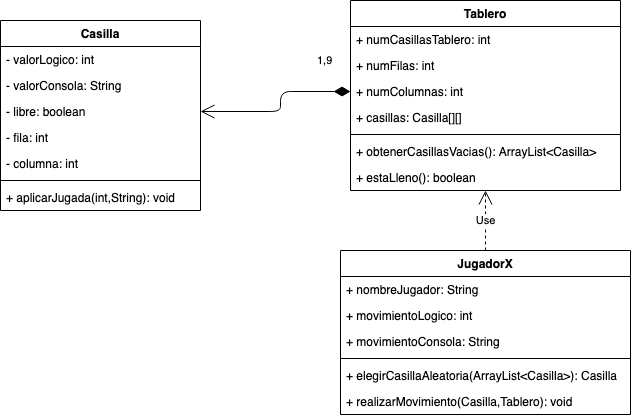

The diagram above was exported from draw.io. Its source (the exported page's mxGraphModel, read from the mxfile embedded in the PNG):
<mxGraphModel dx="828" dy="454" grid="1" gridSize="10" guides="1" tooltips="1" connect="1" arrows="1" fold="1" page="1" pageScale="1" pageWidth="850" pageHeight="1100" background="none" math="0" shadow="0">
  <root>
    <mxCell id="0" />
    <mxCell id="1" parent="0" />
    <mxCell id="dJyOpkXrLPIUtmVv3MNU-1" value="Casilla" style="swimlane;fontStyle=1;align=center;verticalAlign=top;childLayout=stackLayout;horizontal=1;startSize=26;horizontalStack=0;resizeParent=1;resizeParentMax=0;resizeLast=0;collapsible=1;marginBottom=0;" vertex="1" parent="1">
      <mxGeometry x="90" y="130" width="200" height="190" as="geometry" />
    </mxCell>
    <mxCell id="dJyOpkXrLPIUtmVv3MNU-2" value="- valorLogico: int&#10;" style="text;strokeColor=none;fillColor=none;align=left;verticalAlign=top;spacingLeft=4;spacingRight=4;overflow=hidden;rotatable=0;points=[[0,0.5],[1,0.5]];portConstraint=eastwest;" vertex="1" parent="dJyOpkXrLPIUtmVv3MNU-1">
      <mxGeometry y="26" width="200" height="26" as="geometry" />
    </mxCell>
    <mxCell id="dJyOpkXrLPIUtmVv3MNU-5" value="- valorConsola: String" style="text;strokeColor=none;fillColor=none;align=left;verticalAlign=top;spacingLeft=4;spacingRight=4;overflow=hidden;rotatable=0;points=[[0,0.5],[1,0.5]];portConstraint=eastwest;" vertex="1" parent="dJyOpkXrLPIUtmVv3MNU-1">
      <mxGeometry y="52" width="200" height="26" as="geometry" />
    </mxCell>
    <mxCell id="dJyOpkXrLPIUtmVv3MNU-6" value="- libre: boolean" style="text;strokeColor=none;fillColor=none;align=left;verticalAlign=top;spacingLeft=4;spacingRight=4;overflow=hidden;rotatable=0;points=[[0,0.5],[1,0.5]];portConstraint=eastwest;" vertex="1" parent="dJyOpkXrLPIUtmVv3MNU-1">
      <mxGeometry y="78" width="200" height="26" as="geometry" />
    </mxCell>
    <mxCell id="dJyOpkXrLPIUtmVv3MNU-7" value="- fila: int" style="text;strokeColor=none;fillColor=none;align=left;verticalAlign=top;spacingLeft=4;spacingRight=4;overflow=hidden;rotatable=0;points=[[0,0.5],[1,0.5]];portConstraint=eastwest;" vertex="1" parent="dJyOpkXrLPIUtmVv3MNU-1">
      <mxGeometry y="104" width="200" height="26" as="geometry" />
    </mxCell>
    <mxCell id="dJyOpkXrLPIUtmVv3MNU-8" value="- columna: int" style="text;strokeColor=none;fillColor=none;align=left;verticalAlign=top;spacingLeft=4;spacingRight=4;overflow=hidden;rotatable=0;points=[[0,0.5],[1,0.5]];portConstraint=eastwest;" vertex="1" parent="dJyOpkXrLPIUtmVv3MNU-1">
      <mxGeometry y="130" width="200" height="26" as="geometry" />
    </mxCell>
    <mxCell id="dJyOpkXrLPIUtmVv3MNU-3" value="" style="line;strokeWidth=1;fillColor=none;align=left;verticalAlign=middle;spacingTop=-1;spacingLeft=3;spacingRight=3;rotatable=0;labelPosition=right;points=[];portConstraint=eastwest;" vertex="1" parent="dJyOpkXrLPIUtmVv3MNU-1">
      <mxGeometry y="156" width="200" height="8" as="geometry" />
    </mxCell>
    <mxCell id="dJyOpkXrLPIUtmVv3MNU-4" value="+ aplicarJugada(int,String): void&#10;" style="text;strokeColor=none;fillColor=none;align=left;verticalAlign=top;spacingLeft=4;spacingRight=4;overflow=hidden;rotatable=0;points=[[0,0.5],[1,0.5]];portConstraint=eastwest;" vertex="1" parent="dJyOpkXrLPIUtmVv3MNU-1">
      <mxGeometry y="164" width="200" height="26" as="geometry" />
    </mxCell>
    <mxCell id="dJyOpkXrLPIUtmVv3MNU-9" value="Tablero" style="swimlane;fontStyle=1;align=center;verticalAlign=top;childLayout=stackLayout;horizontal=1;startSize=26;horizontalStack=0;resizeParent=1;resizeParentMax=0;resizeLast=0;collapsible=1;marginBottom=0;" vertex="1" parent="1">
      <mxGeometry x="440" y="110" width="270" height="190" as="geometry" />
    </mxCell>
    <mxCell id="dJyOpkXrLPIUtmVv3MNU-13" value="+ numCasillasTablero: int" style="text;strokeColor=none;fillColor=none;align=left;verticalAlign=top;spacingLeft=4;spacingRight=4;overflow=hidden;rotatable=0;points=[[0,0.5],[1,0.5]];portConstraint=eastwest;" vertex="1" parent="dJyOpkXrLPIUtmVv3MNU-9">
      <mxGeometry y="26" width="270" height="26" as="geometry" />
    </mxCell>
    <mxCell id="dJyOpkXrLPIUtmVv3MNU-10" value="+ numFilas: int" style="text;strokeColor=none;fillColor=none;align=left;verticalAlign=top;spacingLeft=4;spacingRight=4;overflow=hidden;rotatable=0;points=[[0,0.5],[1,0.5]];portConstraint=eastwest;" vertex="1" parent="dJyOpkXrLPIUtmVv3MNU-9">
      <mxGeometry y="52" width="270" height="26" as="geometry" />
    </mxCell>
    <mxCell id="dJyOpkXrLPIUtmVv3MNU-14" value="+ numColumnas: int" style="text;strokeColor=none;fillColor=none;align=left;verticalAlign=top;spacingLeft=4;spacingRight=4;overflow=hidden;rotatable=0;points=[[0,0.5],[1,0.5]];portConstraint=eastwest;" vertex="1" parent="dJyOpkXrLPIUtmVv3MNU-9">
      <mxGeometry y="78" width="270" height="26" as="geometry" />
    </mxCell>
    <mxCell id="dJyOpkXrLPIUtmVv3MNU-15" value="+ casillas: Casilla[][]" style="text;strokeColor=none;fillColor=none;align=left;verticalAlign=top;spacingLeft=4;spacingRight=4;overflow=hidden;rotatable=0;points=[[0,0.5],[1,0.5]];portConstraint=eastwest;" vertex="1" parent="dJyOpkXrLPIUtmVv3MNU-9">
      <mxGeometry y="104" width="270" height="26" as="geometry" />
    </mxCell>
    <mxCell id="dJyOpkXrLPIUtmVv3MNU-11" value="" style="line;strokeWidth=1;fillColor=none;align=left;verticalAlign=middle;spacingTop=-1;spacingLeft=3;spacingRight=3;rotatable=0;labelPosition=right;points=[];portConstraint=eastwest;" vertex="1" parent="dJyOpkXrLPIUtmVv3MNU-9">
      <mxGeometry y="130" width="270" height="8" as="geometry" />
    </mxCell>
    <mxCell id="dJyOpkXrLPIUtmVv3MNU-16" value="+ obtenerCasillasVacias(): ArrayList&lt;Casilla&gt;" style="text;strokeColor=none;fillColor=none;align=left;verticalAlign=top;spacingLeft=4;spacingRight=4;overflow=hidden;rotatable=0;points=[[0,0.5],[1,0.5]];portConstraint=eastwest;" vertex="1" parent="dJyOpkXrLPIUtmVv3MNU-9">
      <mxGeometry y="138" width="270" height="26" as="geometry" />
    </mxCell>
    <mxCell id="dJyOpkXrLPIUtmVv3MNU-12" value="+ estaLleno(): boolean" style="text;strokeColor=none;fillColor=none;align=left;verticalAlign=top;spacingLeft=4;spacingRight=4;overflow=hidden;rotatable=0;points=[[0,0.5],[1,0.5]];portConstraint=eastwest;" vertex="1" parent="dJyOpkXrLPIUtmVv3MNU-9">
      <mxGeometry y="164" width="270" height="26" as="geometry" />
    </mxCell>
    <mxCell id="dJyOpkXrLPIUtmVv3MNU-18" value="1,9" style="endArrow=open;html=1;endSize=12;startArrow=diamondThin;startSize=14;startFill=1;edgeStyle=orthogonalEdgeStyle;align=left;verticalAlign=bottom;entryX=1;entryY=0.5;entryDx=0;entryDy=0;exitX=0;exitY=0.5;exitDx=0;exitDy=0;" edge="1" parent="1" source="dJyOpkXrLPIUtmVv3MNU-14" target="dJyOpkXrLPIUtmVv3MNU-6">
      <mxGeometry x="-0.5833" y="-21" relative="1" as="geometry">
        <mxPoint x="240" y="400" as="sourcePoint" />
        <mxPoint x="400" y="400" as="targetPoint" />
        <Array as="points">
          <mxPoint x="370" y="201" />
          <mxPoint x="370" y="221" />
        </Array>
        <mxPoint as="offset" />
      </mxGeometry>
    </mxCell>
    <mxCell id="dJyOpkXrLPIUtmVv3MNU-23" value="JugadorX" style="swimlane;fontStyle=1;align=center;verticalAlign=top;childLayout=stackLayout;horizontal=1;startSize=26;horizontalStack=0;resizeParent=1;resizeParentMax=0;resizeLast=0;collapsible=1;marginBottom=0;" vertex="1" parent="1">
      <mxGeometry x="430" y="360" width="290" height="164" as="geometry" />
    </mxCell>
    <mxCell id="dJyOpkXrLPIUtmVv3MNU-24" value="+ nombreJugador: String" style="text;strokeColor=none;fillColor=none;align=left;verticalAlign=top;spacingLeft=4;spacingRight=4;overflow=hidden;rotatable=0;points=[[0,0.5],[1,0.5]];portConstraint=eastwest;" vertex="1" parent="dJyOpkXrLPIUtmVv3MNU-23">
      <mxGeometry y="26" width="290" height="26" as="geometry" />
    </mxCell>
    <mxCell id="dJyOpkXrLPIUtmVv3MNU-28" value="+ movimientoLogico: int" style="text;strokeColor=none;fillColor=none;align=left;verticalAlign=top;spacingLeft=4;spacingRight=4;overflow=hidden;rotatable=0;points=[[0,0.5],[1,0.5]];portConstraint=eastwest;" vertex="1" parent="dJyOpkXrLPIUtmVv3MNU-23">
      <mxGeometry y="52" width="290" height="26" as="geometry" />
    </mxCell>
    <mxCell id="dJyOpkXrLPIUtmVv3MNU-27" value="+ movimientoConsola: String" style="text;strokeColor=none;fillColor=none;align=left;verticalAlign=top;spacingLeft=4;spacingRight=4;overflow=hidden;rotatable=0;points=[[0,0.5],[1,0.5]];portConstraint=eastwest;" vertex="1" parent="dJyOpkXrLPIUtmVv3MNU-23">
      <mxGeometry y="78" width="290" height="26" as="geometry" />
    </mxCell>
    <mxCell id="dJyOpkXrLPIUtmVv3MNU-25" value="" style="line;strokeWidth=1;fillColor=none;align=left;verticalAlign=middle;spacingTop=-1;spacingLeft=3;spacingRight=3;rotatable=0;labelPosition=right;points=[];portConstraint=eastwest;" vertex="1" parent="dJyOpkXrLPIUtmVv3MNU-23">
      <mxGeometry y="104" width="290" height="8" as="geometry" />
    </mxCell>
    <mxCell id="dJyOpkXrLPIUtmVv3MNU-26" value="+ elegirCasillaAleatoria(ArrayList&lt;Casilla&gt;): Casilla&#10;" style="text;strokeColor=none;fillColor=none;align=left;verticalAlign=top;spacingLeft=4;spacingRight=4;overflow=hidden;rotatable=0;points=[[0,0.5],[1,0.5]];portConstraint=eastwest;" vertex="1" parent="dJyOpkXrLPIUtmVv3MNU-23">
      <mxGeometry y="112" width="290" height="26" as="geometry" />
    </mxCell>
    <mxCell id="dJyOpkXrLPIUtmVv3MNU-30" value="+ realizarMovimiento(Casilla,Tablero): void" style="text;strokeColor=none;fillColor=none;align=left;verticalAlign=top;spacingLeft=4;spacingRight=4;overflow=hidden;rotatable=0;points=[[0,0.5],[1,0.5]];portConstraint=eastwest;" vertex="1" parent="dJyOpkXrLPIUtmVv3MNU-23">
      <mxGeometry y="138" width="290" height="26" as="geometry" />
    </mxCell>
    <mxCell id="dJyOpkXrLPIUtmVv3MNU-29" value="Use" style="endArrow=open;endSize=12;dashed=1;html=1;exitX=0.5;exitY=0;exitDx=0;exitDy=0;" edge="1" parent="1" source="dJyOpkXrLPIUtmVv3MNU-23" target="dJyOpkXrLPIUtmVv3MNU-12">
      <mxGeometry width="160" relative="1" as="geometry">
        <mxPoint x="470" y="350" as="sourcePoint" />
        <mxPoint x="630" y="350" as="targetPoint" />
      </mxGeometry>
    </mxCell>
  </root>
</mxGraphModel>